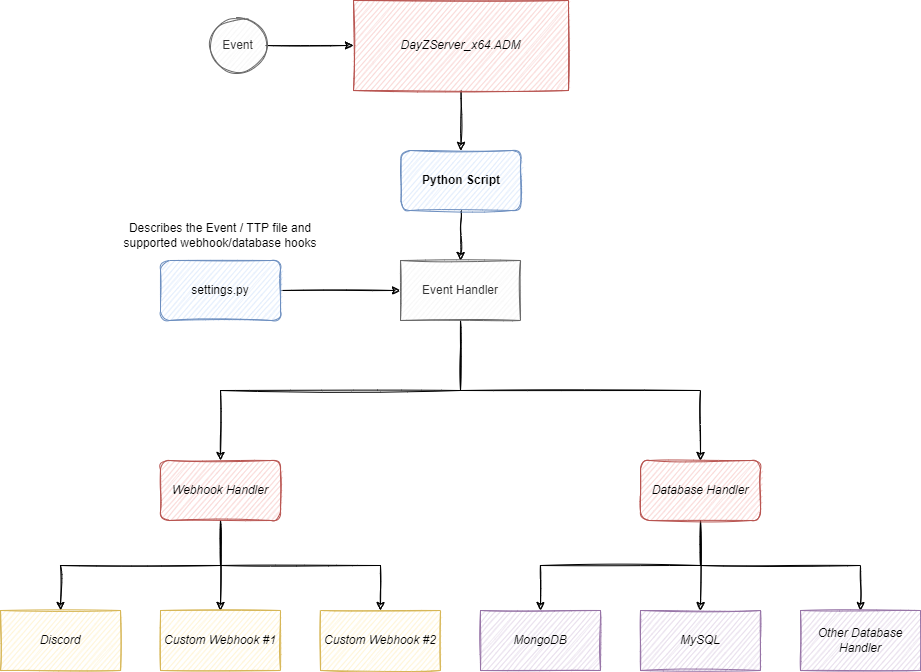

The diagram above was exported from draw.io. Its source (the exported page's mxGraphModel, read from the mxfile embedded in the PNG):
<mxGraphModel dx="1718" dy="935" grid="1" gridSize="10" guides="1" tooltips="1" connect="1" arrows="1" fold="1" page="1" pageScale="1" pageWidth="1100" pageHeight="850" math="0" shadow="0">
  <root>
    <mxCell id="0" />
    <mxCell id="1" parent="0" />
    <mxCell id="BUbnHHF6UNSf729tBP1m-4" style="edgeStyle=orthogonalEdgeStyle;rounded=0;sketch=1;orthogonalLoop=1;jettySize=auto;html=1;entryX=0.5;entryY=0;entryDx=0;entryDy=0;" edge="1" parent="1" source="BUbnHHF6UNSf729tBP1m-1" target="BUbnHHF6UNSf729tBP1m-3">
      <mxGeometry relative="1" as="geometry" />
    </mxCell>
    <mxCell id="BUbnHHF6UNSf729tBP1m-1" value="DayZServer_x64.ADM" style="rounded=0;whiteSpace=wrap;html=1;sketch=1;fillColor=#f8cecc;strokeColor=#b85450;fontStyle=2" vertex="1" parent="1">
      <mxGeometry x="443" y="30" width="215" height="90" as="geometry" />
    </mxCell>
    <mxCell id="BUbnHHF6UNSf729tBP1m-9" style="edgeStyle=orthogonalEdgeStyle;rounded=0;sketch=1;orthogonalLoop=1;jettySize=auto;html=1;" edge="1" parent="1" source="BUbnHHF6UNSf729tBP1m-3" target="BUbnHHF6UNSf729tBP1m-6">
      <mxGeometry relative="1" as="geometry" />
    </mxCell>
    <mxCell id="BUbnHHF6UNSf729tBP1m-3" value="Python Script" style="rounded=1;whiteSpace=wrap;html=1;sketch=1;fillColor=#dae8fc;strokeColor=#6c8ebf;fontStyle=1" vertex="1" parent="1">
      <mxGeometry x="490.5" y="180" width="120" height="60" as="geometry" />
    </mxCell>
    <mxCell id="BUbnHHF6UNSf729tBP1m-11" style="edgeStyle=orthogonalEdgeStyle;rounded=0;sketch=1;orthogonalLoop=1;jettySize=auto;html=1;exitX=0.5;exitY=1;exitDx=0;exitDy=0;entryX=0.5;entryY=0;entryDx=0;entryDy=0;" edge="1" parent="1" source="BUbnHHF6UNSf729tBP1m-6" target="BUbnHHF6UNSf729tBP1m-19">
      <mxGeometry relative="1" as="geometry">
        <mxPoint x="540" y="470" as="targetPoint" />
      </mxGeometry>
    </mxCell>
    <mxCell id="BUbnHHF6UNSf729tBP1m-20" style="edgeStyle=orthogonalEdgeStyle;rounded=0;sketch=1;orthogonalLoop=1;jettySize=auto;html=1;entryX=0.5;entryY=0;entryDx=0;entryDy=0;exitX=0.5;exitY=1;exitDx=0;exitDy=0;" edge="1" parent="1" source="BUbnHHF6UNSf729tBP1m-6" target="BUbnHHF6UNSf729tBP1m-18">
      <mxGeometry relative="1" as="geometry" />
    </mxCell>
    <mxCell id="BUbnHHF6UNSf729tBP1m-6" value="Event Handler" style="rounded=0;whiteSpace=wrap;html=1;sketch=1;fillColor=#f5f5f5;fontColor=#333333;strokeColor=#666666;" vertex="1" parent="1">
      <mxGeometry x="490" y="290" width="120" height="60" as="geometry" />
    </mxCell>
    <mxCell id="BUbnHHF6UNSf729tBP1m-8" style="edgeStyle=orthogonalEdgeStyle;rounded=0;sketch=1;orthogonalLoop=1;jettySize=auto;html=1;" edge="1" parent="1" source="BUbnHHF6UNSf729tBP1m-7" target="BUbnHHF6UNSf729tBP1m-6">
      <mxGeometry relative="1" as="geometry" />
    </mxCell>
    <mxCell id="BUbnHHF6UNSf729tBP1m-7" value="settings.py" style="rounded=1;whiteSpace=wrap;html=1;sketch=1;fillColor=#dae8fc;strokeColor=#6c8ebf;" vertex="1" parent="1">
      <mxGeometry x="250" y="290" width="120" height="60" as="geometry" />
    </mxCell>
    <mxCell id="BUbnHHF6UNSf729tBP1m-15" style="edgeStyle=orthogonalEdgeStyle;rounded=0;sketch=1;orthogonalLoop=1;jettySize=auto;html=1;entryX=0.5;entryY=0;entryDx=0;entryDy=0;exitX=0.5;exitY=1;exitDx=0;exitDy=0;" edge="1" parent="1" source="BUbnHHF6UNSf729tBP1m-19" target="BUbnHHF6UNSf729tBP1m-12">
      <mxGeometry relative="1" as="geometry">
        <mxPoint x="300.5" y="550" as="sourcePoint" />
      </mxGeometry>
    </mxCell>
    <mxCell id="BUbnHHF6UNSf729tBP1m-16" style="edgeStyle=orthogonalEdgeStyle;rounded=0;sketch=1;orthogonalLoop=1;jettySize=auto;html=1;entryX=0.5;entryY=0;entryDx=0;entryDy=0;exitX=0.5;exitY=1;exitDx=0;exitDy=0;" edge="1" parent="1" source="BUbnHHF6UNSf729tBP1m-19" target="BUbnHHF6UNSf729tBP1m-13">
      <mxGeometry relative="1" as="geometry">
        <mxPoint x="300.5" y="550" as="sourcePoint" />
      </mxGeometry>
    </mxCell>
    <mxCell id="BUbnHHF6UNSf729tBP1m-17" style="edgeStyle=orthogonalEdgeStyle;rounded=0;sketch=1;orthogonalLoop=1;jettySize=auto;html=1;exitX=0.5;exitY=1;exitDx=0;exitDy=0;" edge="1" parent="1" source="BUbnHHF6UNSf729tBP1m-19" target="BUbnHHF6UNSf729tBP1m-14">
      <mxGeometry relative="1" as="geometry">
        <mxPoint x="430" y="500" as="sourcePoint" />
      </mxGeometry>
    </mxCell>
    <mxCell id="BUbnHHF6UNSf729tBP1m-12" value="Custom Webhook #1" style="rounded=0;whiteSpace=wrap;html=1;sketch=1;fillColor=#fff2cc;strokeColor=#d6b656;fontStyle=2" vertex="1" parent="1">
      <mxGeometry x="250" y="640" width="120" height="60" as="geometry" />
    </mxCell>
    <mxCell id="BUbnHHF6UNSf729tBP1m-13" value="Discord" style="rounded=0;whiteSpace=wrap;html=1;sketch=1;fillColor=#fff2cc;strokeColor=#d6b656;fontStyle=2" vertex="1" parent="1">
      <mxGeometry x="90" y="640" width="120" height="60" as="geometry" />
    </mxCell>
    <mxCell id="BUbnHHF6UNSf729tBP1m-14" value="Custom Webhook #2" style="rounded=0;whiteSpace=wrap;html=1;sketch=1;fillColor=#fff2cc;strokeColor=#d6b656;fontStyle=2" vertex="1" parent="1">
      <mxGeometry x="410" y="640" width="120" height="60" as="geometry" />
    </mxCell>
    <mxCell id="BUbnHHF6UNSf729tBP1m-25" style="edgeStyle=orthogonalEdgeStyle;rounded=0;sketch=1;orthogonalLoop=1;jettySize=auto;html=1;" edge="1" parent="1" source="BUbnHHF6UNSf729tBP1m-18" target="BUbnHHF6UNSf729tBP1m-22">
      <mxGeometry relative="1" as="geometry" />
    </mxCell>
    <mxCell id="BUbnHHF6UNSf729tBP1m-26" style="edgeStyle=orthogonalEdgeStyle;rounded=0;sketch=1;orthogonalLoop=1;jettySize=auto;html=1;exitX=0.5;exitY=1;exitDx=0;exitDy=0;" edge="1" parent="1" source="BUbnHHF6UNSf729tBP1m-18" target="BUbnHHF6UNSf729tBP1m-23">
      <mxGeometry relative="1" as="geometry" />
    </mxCell>
    <mxCell id="BUbnHHF6UNSf729tBP1m-27" style="edgeStyle=orthogonalEdgeStyle;rounded=0;sketch=1;orthogonalLoop=1;jettySize=auto;html=1;exitX=0.5;exitY=1;exitDx=0;exitDy=0;" edge="1" parent="1" source="BUbnHHF6UNSf729tBP1m-18" target="BUbnHHF6UNSf729tBP1m-24">
      <mxGeometry relative="1" as="geometry" />
    </mxCell>
    <mxCell id="BUbnHHF6UNSf729tBP1m-18" value="Database Handler" style="rounded=1;whiteSpace=wrap;html=1;sketch=1;fillColor=#f8cecc;strokeColor=#b85450;fontStyle=2" vertex="1" parent="1">
      <mxGeometry x="730" y="490" width="120" height="60" as="geometry" />
    </mxCell>
    <mxCell id="BUbnHHF6UNSf729tBP1m-19" value="Webhook Handler" style="rounded=1;whiteSpace=wrap;html=1;sketch=1;fillColor=#f8cecc;strokeColor=#b85450;fontStyle=2" vertex="1" parent="1">
      <mxGeometry x="250" y="490" width="120" height="60" as="geometry" />
    </mxCell>
    <mxCell id="BUbnHHF6UNSf729tBP1m-22" value="MySQL" style="rounded=0;whiteSpace=wrap;html=1;sketch=1;fillColor=#e1d5e7;strokeColor=#9673a6;fontStyle=2" vertex="1" parent="1">
      <mxGeometry x="730" y="640" width="120" height="60" as="geometry" />
    </mxCell>
    <mxCell id="BUbnHHF6UNSf729tBP1m-23" value="MongoDB" style="rounded=0;whiteSpace=wrap;html=1;sketch=1;fillColor=#e1d5e7;strokeColor=#9673a6;fontStyle=2" vertex="1" parent="1">
      <mxGeometry x="570" y="640" width="120" height="60" as="geometry" />
    </mxCell>
    <mxCell id="BUbnHHF6UNSf729tBP1m-24" value="Other Database Handler" style="rounded=0;whiteSpace=wrap;html=1;sketch=1;fillColor=#e1d5e7;strokeColor=#9673a6;fontStyle=2" vertex="1" parent="1">
      <mxGeometry x="890" y="640" width="120" height="60" as="geometry" />
    </mxCell>
    <mxCell id="BUbnHHF6UNSf729tBP1m-28" value="Describes the Event / TTP file and supported webhook/database hooks" style="text;html=1;strokeColor=none;fillColor=none;align=center;verticalAlign=middle;whiteSpace=wrap;rounded=0;sketch=1;" vertex="1" parent="1">
      <mxGeometry x="210" y="250" width="200" height="30" as="geometry" />
    </mxCell>
    <mxCell id="BUbnHHF6UNSf729tBP1m-30" style="edgeStyle=orthogonalEdgeStyle;rounded=0;sketch=1;orthogonalLoop=1;jettySize=auto;html=1;entryX=0;entryY=0.5;entryDx=0;entryDy=0;" edge="1" parent="1" source="BUbnHHF6UNSf729tBP1m-29" target="BUbnHHF6UNSf729tBP1m-1">
      <mxGeometry relative="1" as="geometry" />
    </mxCell>
    <mxCell id="BUbnHHF6UNSf729tBP1m-29" value="Event" style="ellipse;whiteSpace=wrap;html=1;aspect=fixed;sketch=1;fillColor=#f5f5f5;fontColor=#333333;strokeColor=#666666;" vertex="1" parent="1">
      <mxGeometry x="300" y="47.5" width="55" height="55" as="geometry" />
    </mxCell>
  </root>
</mxGraphModel>